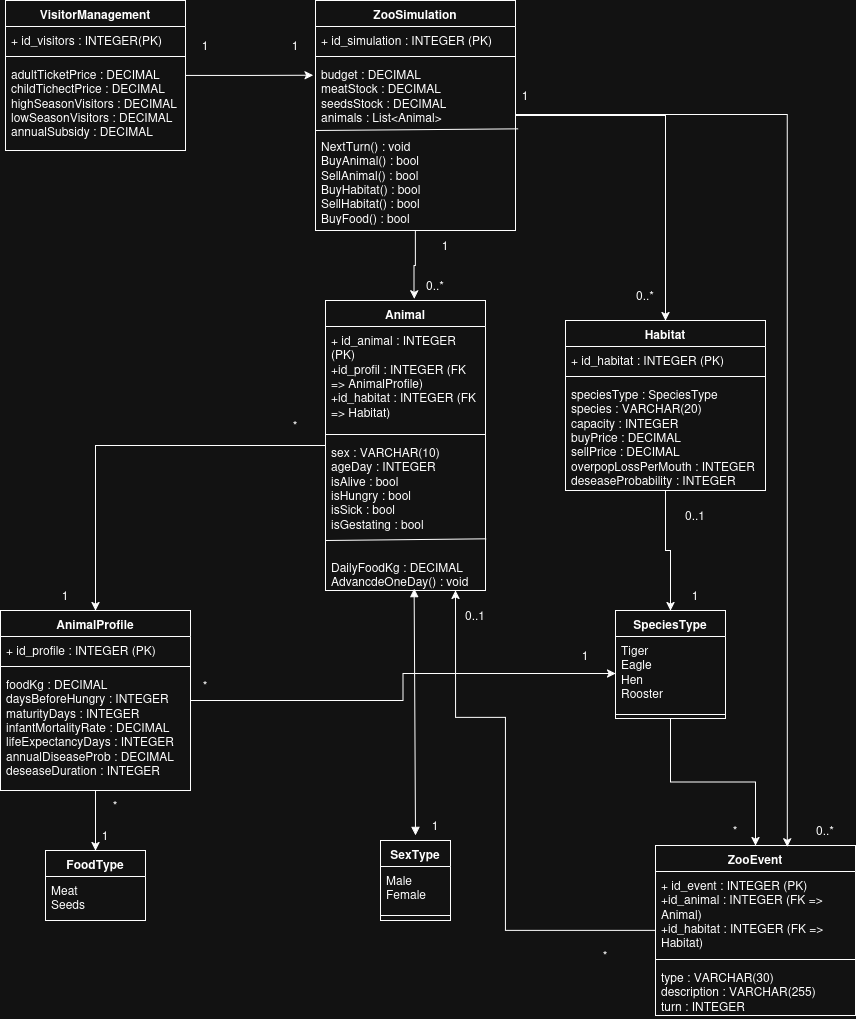

The diagram above was exported from draw.io. Its source (the exported page's mxGraphModel, read from the mxfile embedded in the PNG):
<mxGraphModel dx="1449" dy="971" grid="1" gridSize="10" guides="1" tooltips="1" connect="1" arrows="1" fold="1" page="1" pageScale="1" pageWidth="850" pageHeight="1100" math="0" shadow="0">
  <root>
    <mxCell id="0" />
    <mxCell id="1" parent="0" />
    <mxCell id="MyGkFFo62fic541BVkrC-90" edge="1" parent="1" source="MyGkFFo62fic541BVkrC-1" style="edgeStyle=orthogonalEdgeStyle;rounded=0;orthogonalLoop=1;jettySize=auto;html=1;" target="MyGkFFo62fic541BVkrC-27">
      <mxGeometry relative="1" as="geometry" />
    </mxCell>
    <mxCell id="MyGkFFo62fic541BVkrC-1" parent="1" style="swimlane;fontStyle=1;align=center;verticalAlign=top;childLayout=stackLayout;horizontal=1;startSize=26;horizontalStack=0;resizeParent=1;resizeParentMax=0;resizeLast=0;collapsible=1;marginBottom=0;whiteSpace=wrap;html=1;" value="ZooSimulation" vertex="1">
      <mxGeometry height="230" width="200" x="370" y="70" as="geometry" />
    </mxCell>
    <mxCell id="MyGkFFo62fic541BVkrC-2" parent="MyGkFFo62fic541BVkrC-1" style="text;strokeColor=none;fillColor=none;align=left;verticalAlign=top;spacingLeft=4;spacingRight=4;overflow=hidden;rotatable=0;points=[[0,0.5],[1,0.5]];portConstraint=eastwest;whiteSpace=wrap;html=1;" value="+ id_simulation : INTEGER (PK)&amp;nbsp;" vertex="1">
      <mxGeometry height="26" width="200" y="26" as="geometry" />
    </mxCell>
    <mxCell id="MyGkFFo62fic541BVkrC-3" parent="MyGkFFo62fic541BVkrC-1" style="line;strokeWidth=1;fillColor=none;align=left;verticalAlign=middle;spacingTop=-1;spacingLeft=3;spacingRight=3;rotatable=0;labelPosition=right;points=[];portConstraint=eastwest;strokeColor=inherit;" value="" vertex="1">
      <mxGeometry height="8" width="200" y="52" as="geometry" />
    </mxCell>
    <mxCell id="MyGkFFo62fic541BVkrC-6" edge="1" parent="MyGkFFo62fic541BVkrC-1" style="endArrow=none;html=1;rounded=0;entryX=1.013;entryY=0.402;entryDx=0;entryDy=0;entryPerimeter=0;" target="MyGkFFo62fic541BVkrC-4" value="">
      <mxGeometry height="50" relative="1" width="50" as="geometry">
        <mxPoint y="130" as="sourcePoint" />
        <mxPoint x="50" y="80" as="targetPoint" />
      </mxGeometry>
    </mxCell>
    <mxCell id="MyGkFFo62fic541BVkrC-4" parent="MyGkFFo62fic541BVkrC-1" style="text;strokeColor=none;fillColor=none;align=left;verticalAlign=top;spacingLeft=4;spacingRight=4;overflow=hidden;rotatable=0;points=[[0,0.5],[1,0.5]];portConstraint=eastwest;whiteSpace=wrap;html=1;" value="&lt;div&gt;budget : DECIMAL&lt;/div&gt;&lt;div&gt;meatStock : DECIMAL&amp;nbsp;&lt;/div&gt;&lt;div&gt;seedsStock : DECIMAL&lt;/div&gt;&lt;div&gt;animals : List&amp;lt;Animal&amp;gt;&lt;/div&gt;&lt;div&gt;&lt;br&gt;&lt;/div&gt;&lt;div&gt;NextTurn() : void&lt;/div&gt;&lt;div&gt;BuyAnimal() : bool&lt;/div&gt;&lt;div&gt;SellAnimal() : bool&lt;/div&gt;&lt;div&gt;BuyHabitat() : bool&lt;/div&gt;&lt;div&gt;SellHabitat() : bool&amp;nbsp;&lt;/div&gt;&lt;div&gt;BuyFood() : bool&lt;/div&gt;" vertex="1">
      <mxGeometry height="170" width="200" y="60" as="geometry" />
    </mxCell>
    <mxCell id="MyGkFFo62fic541BVkrC-7" parent="1" style="swimlane;fontStyle=1;align=center;verticalAlign=top;childLayout=stackLayout;horizontal=1;startSize=26;horizontalStack=0;resizeParent=1;resizeParentMax=0;resizeLast=0;collapsible=1;marginBottom=0;whiteSpace=wrap;html=1;" value="FoodType" vertex="1">
      <mxGeometry height="70" width="100" x="100" y="920" as="geometry" />
    </mxCell>
    <mxCell id="MyGkFFo62fic541BVkrC-8" parent="MyGkFFo62fic541BVkrC-7" style="text;strokeColor=none;fillColor=none;align=left;verticalAlign=top;spacingLeft=4;spacingRight=4;overflow=hidden;rotatable=0;points=[[0,0.5],[1,0.5]];portConstraint=eastwest;whiteSpace=wrap;html=1;" value="&lt;div&gt;Meat&lt;/div&gt;&lt;div&gt;Seeds&lt;/div&gt;" vertex="1">
      <mxGeometry height="44" width="100" y="26" as="geometry" />
    </mxCell>
    <mxCell id="MyGkFFo62fic541BVkrC-16" parent="1" style="swimlane;fontStyle=1;align=center;verticalAlign=top;childLayout=stackLayout;horizontal=1;startSize=26;horizontalStack=0;resizeParent=1;resizeParentMax=0;resizeLast=0;collapsible=1;marginBottom=0;whiteSpace=wrap;html=1;" value="ZooEvent" vertex="1">
      <mxGeometry height="170" width="200" x="710" y="915" as="geometry" />
    </mxCell>
    <mxCell id="MyGkFFo62fic541BVkrC-17" parent="MyGkFFo62fic541BVkrC-16" style="text;strokeColor=none;fillColor=none;align=left;verticalAlign=top;spacingLeft=4;spacingRight=4;overflow=hidden;rotatable=0;points=[[0,0.5],[1,0.5]];portConstraint=eastwest;whiteSpace=wrap;html=1;" value="&lt;div&gt;+ id_event : INTEGER (PK)&lt;/div&gt;&lt;div&gt;+id_animal : INTEGER (FK =&amp;gt; Animal)&lt;/div&gt;&lt;div&gt;+id_habitat : INTEGER (FK =&amp;gt; Habitat)&lt;/div&gt;&lt;div&gt;&lt;br&gt;&lt;/div&gt;" vertex="1">
      <mxGeometry height="84" width="200" y="26" as="geometry" />
    </mxCell>
    <mxCell id="MyGkFFo62fic541BVkrC-18" parent="MyGkFFo62fic541BVkrC-16" style="line;strokeWidth=1;fillColor=none;align=left;verticalAlign=middle;spacingTop=-1;spacingLeft=3;spacingRight=3;rotatable=0;labelPosition=right;points=[];portConstraint=eastwest;strokeColor=inherit;" value="" vertex="1">
      <mxGeometry height="8" width="200" y="110" as="geometry" />
    </mxCell>
    <mxCell id="MyGkFFo62fic541BVkrC-19" parent="MyGkFFo62fic541BVkrC-16" style="text;strokeColor=none;fillColor=none;align=left;verticalAlign=top;spacingLeft=4;spacingRight=4;overflow=hidden;rotatable=0;points=[[0,0.5],[1,0.5]];portConstraint=eastwest;whiteSpace=wrap;html=1;" value="&lt;div&gt;type : VARCHAR(30)&lt;/div&gt;&lt;div&gt;description : VARCHAR(255)&lt;/div&gt;&lt;div&gt;turn : INTEGER&lt;/div&gt;" vertex="1">
      <mxGeometry height="52" width="200" y="118" as="geometry" />
    </mxCell>
    <mxCell id="MyGkFFo62fic541BVkrC-20" parent="1" style="swimlane;fontStyle=1;align=center;verticalAlign=top;childLayout=stackLayout;horizontal=1;startSize=26;horizontalStack=0;resizeParent=1;resizeParentMax=0;resizeLast=0;collapsible=1;marginBottom=0;whiteSpace=wrap;html=1;" value="VisitorManagement" vertex="1">
      <mxGeometry height="150" width="180" x="60" y="70" as="geometry" />
    </mxCell>
    <mxCell id="MyGkFFo62fic541BVkrC-21" parent="MyGkFFo62fic541BVkrC-20" style="text;strokeColor=none;fillColor=none;align=left;verticalAlign=top;spacingLeft=4;spacingRight=4;overflow=hidden;rotatable=0;points=[[0,0.5],[1,0.5]];portConstraint=eastwest;whiteSpace=wrap;html=1;" value="+ id_visitors : INTEGER(PK)" vertex="1">
      <mxGeometry height="26" width="180" y="26" as="geometry" />
    </mxCell>
    <mxCell id="MyGkFFo62fic541BVkrC-22" parent="MyGkFFo62fic541BVkrC-20" style="line;strokeWidth=1;fillColor=none;align=left;verticalAlign=middle;spacingTop=-1;spacingLeft=3;spacingRight=3;rotatable=0;labelPosition=right;points=[];portConstraint=eastwest;strokeColor=inherit;" value="" vertex="1">
      <mxGeometry height="8" width="180" y="52" as="geometry" />
    </mxCell>
    <mxCell id="MyGkFFo62fic541BVkrC-23" parent="MyGkFFo62fic541BVkrC-20" style="text;strokeColor=none;fillColor=none;align=left;verticalAlign=top;spacingLeft=4;spacingRight=4;overflow=hidden;rotatable=0;points=[[0,0.5],[1,0.5]];portConstraint=eastwest;whiteSpace=wrap;html=1;" value="&lt;div&gt;adultTicketPrice : DECIMAL&lt;/div&gt;&lt;div&gt;childTichectPrice : DECIMAL&lt;/div&gt;&lt;div&gt;highSeasonVisitors : DECIMAL&lt;/div&gt;&lt;div&gt;lowSeasonVisitors : DECIMAL&lt;/div&gt;&lt;div&gt;annualSubsidy : DECIMAL&lt;/div&gt;" vertex="1">
      <mxGeometry height="90" width="180" y="60" as="geometry" />
    </mxCell>
    <mxCell id="MyGkFFo62fic541BVkrC-82" edge="1" parent="1" source="MyGkFFo62fic541BVkrC-27" style="edgeStyle=orthogonalEdgeStyle;rounded=0;orthogonalLoop=1;jettySize=auto;html=1;entryX=0.5;entryY=0;entryDx=0;entryDy=0;" target="MyGkFFo62fic541BVkrC-49">
      <mxGeometry relative="1" as="geometry" />
    </mxCell>
    <mxCell id="MyGkFFo62fic541BVkrC-27" parent="1" style="swimlane;fontStyle=1;align=center;verticalAlign=top;childLayout=stackLayout;horizontal=1;startSize=26;horizontalStack=0;resizeParent=1;resizeParentMax=0;resizeLast=0;collapsible=1;marginBottom=0;whiteSpace=wrap;html=1;" value="Habitat" vertex="1">
      <mxGeometry height="170" width="200" x="620" y="390" as="geometry" />
    </mxCell>
    <mxCell id="MyGkFFo62fic541BVkrC-28" parent="MyGkFFo62fic541BVkrC-27" style="text;strokeColor=none;fillColor=none;align=left;verticalAlign=top;spacingLeft=4;spacingRight=4;overflow=hidden;rotatable=0;points=[[0,0.5],[1,0.5]];portConstraint=eastwest;whiteSpace=wrap;html=1;" value="+ id_habitat : INTEGER (PK)&amp;nbsp;" vertex="1">
      <mxGeometry height="26" width="200" y="26" as="geometry" />
    </mxCell>
    <mxCell id="MyGkFFo62fic541BVkrC-29" parent="MyGkFFo62fic541BVkrC-27" style="line;strokeWidth=1;fillColor=none;align=left;verticalAlign=middle;spacingTop=-1;spacingLeft=3;spacingRight=3;rotatable=0;labelPosition=right;points=[];portConstraint=eastwest;strokeColor=inherit;" value="" vertex="1">
      <mxGeometry height="8" width="200" y="52" as="geometry" />
    </mxCell>
    <mxCell id="MyGkFFo62fic541BVkrC-30" parent="MyGkFFo62fic541BVkrC-27" style="text;strokeColor=none;fillColor=none;align=left;verticalAlign=top;spacingLeft=4;spacingRight=4;overflow=hidden;rotatable=0;points=[[0,0.5],[1,0.5]];portConstraint=eastwest;whiteSpace=wrap;html=1;" value="&lt;div&gt;speciesType : SpeciesType&lt;/div&gt;&lt;div&gt;species : VARCHAR(20)&lt;/div&gt;&lt;div&gt;capacity : INTEGER&lt;/div&gt;&lt;div&gt;buyPrice : DECIMAL&amp;nbsp;&lt;/div&gt;&lt;div&gt;sellPrice : DECIMAL&lt;/div&gt;&lt;div&gt;overpopLossPerMouth : INTEGER&lt;/div&gt;&lt;div&gt;deseaseProbability : INTEGER&lt;/div&gt;" vertex="1">
      <mxGeometry height="110" width="200" y="60" as="geometry" />
    </mxCell>
    <mxCell id="MyGkFFo62fic541BVkrC-74" edge="1" parent="1" source="MyGkFFo62fic541BVkrC-32" style="edgeStyle=orthogonalEdgeStyle;rounded=0;orthogonalLoop=1;jettySize=auto;html=1;entryX=0.5;entryY=0;entryDx=0;entryDy=0;" target="MyGkFFo62fic541BVkrC-38">
      <mxGeometry relative="1" as="geometry" />
    </mxCell>
    <mxCell id="MyGkFFo62fic541BVkrC-32" parent="1" style="swimlane;fontStyle=1;align=center;verticalAlign=top;childLayout=stackLayout;horizontal=1;startSize=26;horizontalStack=0;resizeParent=1;resizeParentMax=0;resizeLast=0;collapsible=1;marginBottom=0;whiteSpace=wrap;html=1;" value="Animal" vertex="1">
      <mxGeometry height="290" width="160" x="380" y="370" as="geometry" />
    </mxCell>
    <mxCell id="MyGkFFo62fic541BVkrC-33" parent="MyGkFFo62fic541BVkrC-32" style="text;strokeColor=none;fillColor=none;align=left;verticalAlign=top;spacingLeft=4;spacingRight=4;overflow=hidden;rotatable=0;points=[[0,0.5],[1,0.5]];portConstraint=eastwest;whiteSpace=wrap;html=1;" value="&lt;div&gt;+ id_animal : INTEGER (PK)&amp;nbsp;&lt;/div&gt;&lt;div&gt;+id_profil : INTEGER (FK&amp;nbsp; =&amp;gt; AnimalProfile)&lt;/div&gt;&lt;div&gt;+id_habitat : INTEGER (FK =&amp;gt; Habitat)&amp;nbsp;&lt;/div&gt;" vertex="1">
      <mxGeometry height="104" width="160" y="26" as="geometry" />
    </mxCell>
    <mxCell id="MyGkFFo62fic541BVkrC-34" parent="MyGkFFo62fic541BVkrC-32" style="line;strokeWidth=1;fillColor=none;align=left;verticalAlign=middle;spacingTop=-1;spacingLeft=3;spacingRight=3;rotatable=0;labelPosition=right;points=[];portConstraint=eastwest;strokeColor=inherit;" value="" vertex="1">
      <mxGeometry height="8" width="160" y="130" as="geometry" />
    </mxCell>
    <mxCell id="MyGkFFo62fic541BVkrC-36" edge="1" parent="MyGkFFo62fic541BVkrC-32" style="endArrow=none;html=1;rounded=0;entryX=1.004;entryY=0.66;entryDx=0;entryDy=0;entryPerimeter=0;" target="MyGkFFo62fic541BVkrC-35" value="">
      <mxGeometry height="50" relative="1" width="50" as="geometry">
        <mxPoint y="240" as="sourcePoint" />
        <mxPoint x="50" y="190" as="targetPoint" />
      </mxGeometry>
    </mxCell>
    <mxCell id="MyGkFFo62fic541BVkrC-35" parent="MyGkFFo62fic541BVkrC-32" style="text;strokeColor=none;fillColor=none;align=left;verticalAlign=top;spacingLeft=4;spacingRight=4;overflow=hidden;rotatable=0;points=[[0,0.5],[1,0.5]];portConstraint=eastwest;whiteSpace=wrap;html=1;" value="&lt;div&gt;sex : VARCHAR(10)&lt;/div&gt;&lt;div&gt;ageDay : INTEGER&lt;/div&gt;&lt;div&gt;isAlive : bool&lt;/div&gt;&lt;div&gt;isHungry : bool&lt;/div&gt;&lt;div&gt;isSick : bool&amp;nbsp;&lt;/div&gt;&lt;div&gt;isGestating : bool&lt;/div&gt;&lt;div&gt;&lt;br&gt;&lt;/div&gt;&lt;div&gt;&lt;br&gt;&lt;/div&gt;&lt;div&gt;DailyFoodKg : DECIMAL&lt;/div&gt;&lt;div&gt;AdvancdeOneDay() : void&lt;/div&gt;" vertex="1">
      <mxGeometry height="152" width="160" y="138" as="geometry" />
    </mxCell>
    <mxCell id="MyGkFFo62fic541BVkrC-79" edge="1" parent="1" source="MyGkFFo62fic541BVkrC-38" style="edgeStyle=orthogonalEdgeStyle;rounded=0;orthogonalLoop=1;jettySize=auto;html=1;entryX=0.5;entryY=0;entryDx=0;entryDy=0;" target="MyGkFFo62fic541BVkrC-7">
      <mxGeometry relative="1" as="geometry" />
    </mxCell>
    <mxCell id="MyGkFFo62fic541BVkrC-87" edge="1" parent="1" source="MyGkFFo62fic541BVkrC-38" style="edgeStyle=orthogonalEdgeStyle;rounded=0;orthogonalLoop=1;jettySize=auto;html=1;entryX=0;entryY=0.5;entryDx=0;entryDy=0;" target="MyGkFFo62fic541BVkrC-50">
      <mxGeometry relative="1" as="geometry" />
    </mxCell>
    <mxCell id="MyGkFFo62fic541BVkrC-38" parent="1" style="swimlane;fontStyle=1;align=center;verticalAlign=top;childLayout=stackLayout;horizontal=1;startSize=26;horizontalStack=0;resizeParent=1;resizeParentMax=0;resizeLast=0;collapsible=1;marginBottom=0;whiteSpace=wrap;html=1;" value="AnimalProfile" vertex="1">
      <mxGeometry height="180" width="190" x="55" y="680" as="geometry" />
    </mxCell>
    <mxCell id="MyGkFFo62fic541BVkrC-39" parent="MyGkFFo62fic541BVkrC-38" style="text;strokeColor=none;fillColor=none;align=left;verticalAlign=top;spacingLeft=4;spacingRight=4;overflow=hidden;rotatable=0;points=[[0,0.5],[1,0.5]];portConstraint=eastwest;whiteSpace=wrap;html=1;" value="+ id_profile : INTEGER (PK)" vertex="1">
      <mxGeometry height="26" width="190" y="26" as="geometry" />
    </mxCell>
    <mxCell id="MyGkFFo62fic541BVkrC-40" parent="MyGkFFo62fic541BVkrC-38" style="line;strokeWidth=1;fillColor=none;align=left;verticalAlign=middle;spacingTop=-1;spacingLeft=3;spacingRight=3;rotatable=0;labelPosition=right;points=[];portConstraint=eastwest;strokeColor=inherit;" value="" vertex="1">
      <mxGeometry height="8" width="190" y="52" as="geometry" />
    </mxCell>
    <mxCell id="MyGkFFo62fic541BVkrC-41" parent="MyGkFFo62fic541BVkrC-38" style="text;strokeColor=none;fillColor=none;align=left;verticalAlign=top;spacingLeft=4;spacingRight=4;overflow=hidden;rotatable=0;points=[[0,0.5],[1,0.5]];portConstraint=eastwest;whiteSpace=wrap;html=1;" value="&lt;div&gt;foodKg : DECIMAL&lt;/div&gt;&lt;div&gt;daysBeforeHungry : INTEGER&lt;/div&gt;&lt;div&gt;maturityDays : INTEGER&lt;/div&gt;&lt;div&gt;infantMortalityRate : DECIMAL&lt;/div&gt;&lt;div&gt;lifeExpectancyDays : INTEGER&lt;/div&gt;&lt;div&gt;annualDiseaseProb : DECIMAL&lt;/div&gt;&lt;div&gt;deseaseDuration : INTEGER&lt;/div&gt;" vertex="1">
      <mxGeometry height="120" width="190" y="60" as="geometry" />
    </mxCell>
    <mxCell id="MyGkFFo62fic541BVkrC-43" parent="1" style="swimlane;fontStyle=1;align=center;verticalAlign=top;childLayout=stackLayout;horizontal=1;startSize=26;horizontalStack=0;resizeParent=1;resizeParentMax=0;resizeLast=0;collapsible=1;marginBottom=0;whiteSpace=wrap;html=1;" value="SexType" vertex="1">
      <mxGeometry height="80" width="70" x="435" y="910" as="geometry" />
    </mxCell>
    <mxCell id="MyGkFFo62fic541BVkrC-44" parent="MyGkFFo62fic541BVkrC-43" style="text;strokeColor=none;fillColor=none;align=left;verticalAlign=top;spacingLeft=4;spacingRight=4;overflow=hidden;rotatable=0;points=[[0,0.5],[1,0.5]];portConstraint=eastwest;whiteSpace=wrap;html=1;" value="&lt;div&gt;Male&amp;nbsp;&amp;nbsp;&lt;/div&gt;&lt;div&gt;Female&lt;/div&gt;" vertex="1">
      <mxGeometry height="44" width="70" y="26" as="geometry" />
    </mxCell>
    <mxCell id="MyGkFFo62fic541BVkrC-45" parent="MyGkFFo62fic541BVkrC-43" style="line;strokeWidth=1;fillColor=none;align=left;verticalAlign=middle;spacingTop=-1;spacingLeft=3;spacingRight=3;rotatable=0;labelPosition=right;points=[];portConstraint=eastwest;strokeColor=inherit;" value="" vertex="1">
      <mxGeometry height="10" width="70" y="70" as="geometry" />
    </mxCell>
    <mxCell id="MyGkFFo62fic541BVkrC-76" edge="1" parent="MyGkFFo62fic541BVkrC-43" style="endArrow=block;startArrow=block;endFill=1;startFill=1;html=1;rounded=0;entryX=0.554;entryY=0.988;entryDx=0;entryDy=0;entryPerimeter=0;" target="MyGkFFo62fic541BVkrC-35" value="">
      <mxGeometry relative="1" width="160" as="geometry">
        <mxPoint x="35" y="-5" as="sourcePoint" />
        <mxPoint x="195" y="-5" as="targetPoint" />
      </mxGeometry>
    </mxCell>
    <mxCell id="MyGkFFo62fic541BVkrC-92" edge="1" parent="1" source="MyGkFFo62fic541BVkrC-49" style="edgeStyle=orthogonalEdgeStyle;rounded=0;orthogonalLoop=1;jettySize=auto;html=1;entryX=0.5;entryY=0;entryDx=0;entryDy=0;" target="MyGkFFo62fic541BVkrC-16">
      <mxGeometry relative="1" as="geometry" />
    </mxCell>
    <mxCell id="MyGkFFo62fic541BVkrC-49" parent="1" style="swimlane;fontStyle=1;align=center;verticalAlign=top;childLayout=stackLayout;horizontal=1;startSize=26;horizontalStack=0;resizeParent=1;resizeParentMax=0;resizeLast=0;collapsible=1;marginBottom=0;whiteSpace=wrap;html=1;" value="SpeciesType" vertex="1">
      <mxGeometry height="108" width="110" x="670" y="680" as="geometry" />
    </mxCell>
    <mxCell id="MyGkFFo62fic541BVkrC-50" parent="MyGkFFo62fic541BVkrC-49" style="text;strokeColor=none;fillColor=none;align=left;verticalAlign=top;spacingLeft=4;spacingRight=4;overflow=hidden;rotatable=0;points=[[0,0.5],[1,0.5]];portConstraint=eastwest;whiteSpace=wrap;html=1;" value="&lt;div&gt;Tiger&lt;/div&gt;&lt;div&gt;Eagle&lt;/div&gt;&lt;div&gt;Hen&lt;/div&gt;&lt;div&gt;Rooster&lt;/div&gt;" vertex="1">
      <mxGeometry height="74" width="110" y="26" as="geometry" />
    </mxCell>
    <mxCell id="MyGkFFo62fic541BVkrC-51" parent="MyGkFFo62fic541BVkrC-49" style="line;strokeWidth=1;fillColor=none;align=left;verticalAlign=middle;spacingTop=-1;spacingLeft=3;spacingRight=3;rotatable=0;labelPosition=right;points=[];portConstraint=eastwest;strokeColor=inherit;" value="" vertex="1">
      <mxGeometry height="8" width="110" y="100" as="geometry" />
    </mxCell>
    <mxCell id="MyGkFFo62fic541BVkrC-62" parent="1" style="text;html=1;whiteSpace=wrap;strokeColor=none;fillColor=none;align=center;verticalAlign=middle;rounded=0;" value="1" vertex="1">
      <mxGeometry height="30" width="60" x="230" y="100" as="geometry" />
    </mxCell>
    <mxCell id="MyGkFFo62fic541BVkrC-63" parent="1" style="text;html=1;whiteSpace=wrap;strokeColor=none;fillColor=none;align=center;verticalAlign=middle;rounded=0;" value="1" vertex="1">
      <mxGeometry height="30" width="60" x="320" y="100" as="geometry" />
    </mxCell>
    <mxCell id="MyGkFFo62fic541BVkrC-67" parent="1" style="text;html=1;whiteSpace=wrap;strokeColor=none;fillColor=none;align=center;verticalAlign=middle;rounded=0;" value="1" vertex="1">
      <mxGeometry height="30" width="60" x="550" y="150" as="geometry" />
    </mxCell>
    <mxCell id="MyGkFFo62fic541BVkrC-69" parent="1" style="text;html=1;whiteSpace=wrap;strokeColor=none;fillColor=none;align=center;verticalAlign=middle;rounded=0;" value="0..*" vertex="1">
      <mxGeometry height="30" width="60" x="670" y="350" as="geometry" />
    </mxCell>
    <mxCell id="MyGkFFo62fic541BVkrC-72" edge="1" parent="1" source="MyGkFFo62fic541BVkrC-1" style="edgeStyle=orthogonalEdgeStyle;rounded=0;orthogonalLoop=1;jettySize=auto;html=1;entryX=0.554;entryY=-0.006;entryDx=0;entryDy=0;entryPerimeter=0;" target="MyGkFFo62fic541BVkrC-32">
      <mxGeometry relative="1" as="geometry" />
    </mxCell>
    <mxCell id="MyGkFFo62fic541BVkrC-73" parent="1" style="text;html=1;whiteSpace=wrap;strokeColor=none;fillColor=none;align=center;verticalAlign=middle;rounded=0;" value="0..*" vertex="1">
      <mxGeometry height="30" width="60" x="460" y="340" as="geometry" />
    </mxCell>
    <mxCell id="MyGkFFo62fic541BVkrC-77" parent="1" style="text;html=1;whiteSpace=wrap;strokeColor=none;fillColor=none;align=center;verticalAlign=middle;rounded=0;" value="0..1" vertex="1">
      <mxGeometry height="30" width="60" x="500" y="670" as="geometry" />
    </mxCell>
    <mxCell id="MyGkFFo62fic541BVkrC-78" parent="1" style="text;html=1;whiteSpace=wrap;strokeColor=none;fillColor=none;align=center;verticalAlign=middle;rounded=0;" value="1" vertex="1">
      <mxGeometry height="30" width="60" x="460" y="880" as="geometry" />
    </mxCell>
    <mxCell id="MyGkFFo62fic541BVkrC-80" parent="1" style="text;html=1;whiteSpace=wrap;strokeColor=none;fillColor=none;align=center;verticalAlign=middle;rounded=0;" value="*" vertex="1">
      <mxGeometry height="30" width="60" x="140" y="860" as="geometry" />
    </mxCell>
    <mxCell id="MyGkFFo62fic541BVkrC-81" parent="1" style="text;html=1;whiteSpace=wrap;strokeColor=none;fillColor=none;align=center;verticalAlign=middle;rounded=0;" value="1" vertex="1">
      <mxGeometry height="30" width="60" x="130" y="890" as="geometry" />
    </mxCell>
    <mxCell id="MyGkFFo62fic541BVkrC-83" parent="1" style="text;html=1;whiteSpace=wrap;strokeColor=none;fillColor=none;align=center;verticalAlign=middle;rounded=0;" value="0..1" vertex="1">
      <mxGeometry height="30" width="60" x="720" y="570" as="geometry" />
    </mxCell>
    <mxCell id="MyGkFFo62fic541BVkrC-84" parent="1" style="text;html=1;whiteSpace=wrap;strokeColor=none;fillColor=none;align=center;verticalAlign=middle;rounded=0;" value="*" vertex="1">
      <mxGeometry height="30" width="60" x="320" y="480" as="geometry" />
    </mxCell>
    <mxCell id="MyGkFFo62fic541BVkrC-86" parent="1" style="text;html=1;whiteSpace=wrap;strokeColor=none;fillColor=none;align=center;verticalAlign=middle;rounded=0;" value="1" vertex="1">
      <mxGeometry height="30" width="60" x="90" y="650" as="geometry" />
    </mxCell>
    <mxCell id="MyGkFFo62fic541BVkrC-88" parent="1" style="text;html=1;whiteSpace=wrap;strokeColor=none;fillColor=none;align=center;verticalAlign=middle;rounded=0;" value="*" vertex="1">
      <mxGeometry height="30" width="60" x="230" y="740" as="geometry" />
    </mxCell>
    <mxCell id="MyGkFFo62fic541BVkrC-89" parent="1" style="text;html=1;whiteSpace=wrap;strokeColor=none;fillColor=none;align=center;verticalAlign=middle;rounded=0;" value="1" vertex="1">
      <mxGeometry height="30" width="60" x="610" y="710" as="geometry" />
    </mxCell>
    <mxCell id="MyGkFFo62fic541BVkrC-91" parent="1" style="text;html=1;whiteSpace=wrap;strokeColor=none;fillColor=none;align=center;verticalAlign=middle;rounded=0;" value="1" vertex="1">
      <mxGeometry height="30" width="60" x="720" y="650" as="geometry" />
    </mxCell>
    <mxCell id="MyGkFFo62fic541BVkrC-93" parent="1" style="text;html=1;whiteSpace=wrap;strokeColor=none;fillColor=none;align=center;verticalAlign=middle;rounded=0;" value="*" vertex="1">
      <mxGeometry height="30" width="60" x="760" y="885" as="geometry" />
    </mxCell>
    <mxCell id="MyGkFFo62fic541BVkrC-94" edge="1" parent="1" source="MyGkFFo62fic541BVkrC-20" style="edgeStyle=orthogonalEdgeStyle;rounded=0;orthogonalLoop=1;jettySize=auto;html=1;entryX=-0.012;entryY=0.087;entryDx=0;entryDy=0;entryPerimeter=0;" target="MyGkFFo62fic541BVkrC-4">
      <mxGeometry relative="1" as="geometry" />
    </mxCell>
    <mxCell id="MyGkFFo62fic541BVkrC-95" edge="1" parent="1" style="edgeStyle=orthogonalEdgeStyle;rounded=0;orthogonalLoop=1;jettySize=auto;html=1;entryX=0.659;entryY=0.014;entryDx=0;entryDy=0;entryPerimeter=0;">
      <mxGeometry relative="1" as="geometry">
        <mxPoint x="570" y="183.99999999999977" as="sourcePoint" />
        <mxPoint x="841.8" y="916.3800000000001" as="targetPoint" />
      </mxGeometry>
    </mxCell>
    <mxCell id="MyGkFFo62fic541BVkrC-97" parent="1" style="text;html=1;whiteSpace=wrap;strokeColor=none;fillColor=none;align=center;verticalAlign=middle;rounded=0;" value="1" vertex="1">
      <mxGeometry height="30" width="60" x="470" y="300" as="geometry" />
    </mxCell>
    <mxCell id="MyGkFFo62fic541BVkrC-98" edge="1" parent="1" source="MyGkFFo62fic541BVkrC-16" style="edgeStyle=orthogonalEdgeStyle;rounded=0;orthogonalLoop=1;jettySize=auto;html=1;entryX=0.813;entryY=1;entryDx=0;entryDy=0;entryPerimeter=0;" target="MyGkFFo62fic541BVkrC-35">
      <mxGeometry relative="1" as="geometry">
        <Array as="points">
          <mxPoint x="560" y="1000" />
          <mxPoint x="560" y="787" />
          <mxPoint x="510" y="787" />
        </Array>
      </mxGeometry>
    </mxCell>
    <mxCell id="MyGkFFo62fic541BVkrC-99" parent="1" style="text;html=1;whiteSpace=wrap;strokeColor=none;fillColor=none;align=center;verticalAlign=middle;rounded=0;" value="*" vertex="1">
      <mxGeometry height="30" width="60" x="630" y="1010" as="geometry" />
    </mxCell>
    <mxCell id="MyGkFFo62fic541BVkrC-100" parent="1" style="text;html=1;whiteSpace=wrap;strokeColor=none;fillColor=none;align=center;verticalAlign=middle;rounded=0;" value="0..*" vertex="1">
      <mxGeometry height="30" width="60" x="850" y="885" as="geometry" />
    </mxCell>
  </root>
</mxGraphModel>